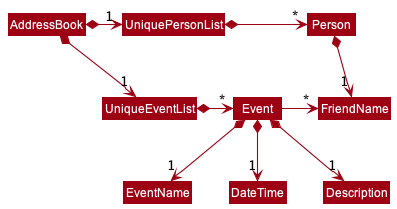

The diagram above was rendered by PlantUML. Its source (embedded in the PNG):
@startuml
!include style.puml
skinparam arrowThickness 1.1
skinparam arrowColor MODEL_COLOR
skinparam classBackgroundColor MODEL_COLOR

AddressBook *-right-> "1" UniqueEventList
AddressBook *-right-> "1" UniquePersonList
UniquePersonList -[hidden]down- UniqueEventList
UniquePersonList -[hidden]down- UniqueEventList

UniquePersonList *-right-> "*" Person
Person *-> "1" FriendName

UniqueEventList *-right-> "*" Event

Event -right-> "*" FriendName

Event *--> "1" EventName
Event *--> "1" DateTime
Event *--> "1" Description

@enduml